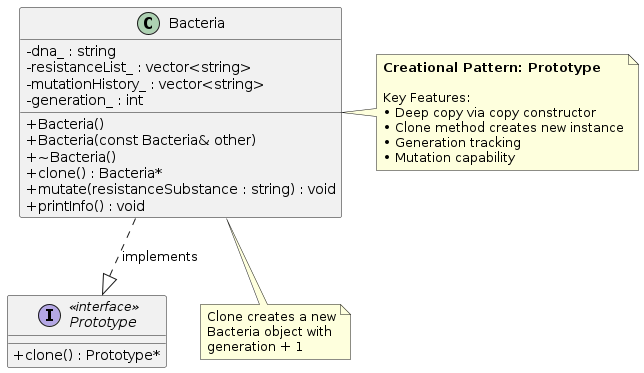

The diagram above was rendered by PlantUML. Its source (embedded in the PNG):
@startuml
skinparam classAttributeIconSize 0

interface Prototype <<interface>> {
  + clone() : Prototype*
}

class Bacteria {
  - dna_ : string
  - resistanceList_ : vector<string>
  - mutationHistory_ : vector<string>
  - generation_ : int
  
  + Bacteria()
  + Bacteria(const Bacteria& other)
  + ~Bacteria()
  + clone() : Bacteria*
  + mutate(resistanceSubstance : string) : void
  + printInfo() : void
}

Bacteria ..|> Prototype : implements

note right of Bacteria
  **Creational Pattern: Prototype**
  
  Key Features:
  • Deep copy via copy constructor
  • Clone method creates new instance
  • Generation tracking
  • Mutation capability
end note

note "Clone creates a new\nBacteria object with\ngeneration + 1" as N1
Bacteria .. N1
@enduml